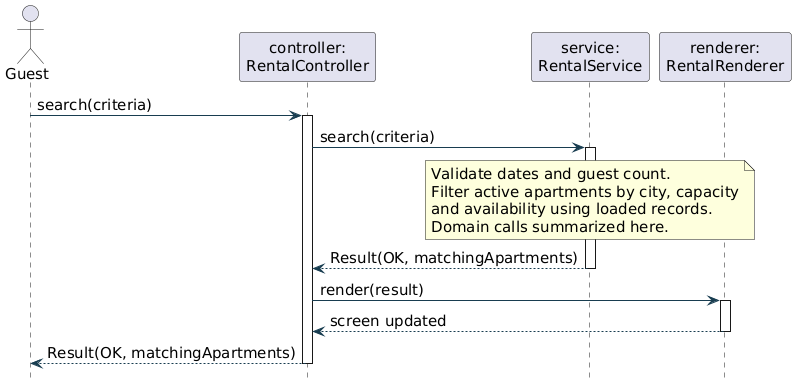

The diagram above was rendered by PlantUML. Its source (embedded in the PNG):
@startuml
!pragma layout smetana
skinparam defaultFontName DejaVu Sans
skinparam defaultFontSize 15
skinparam shadowing false
skinparam classAttributeIconSize 0
skinparam classBackgroundColor #EDF5F6
skinparam classBorderColor #183D50
skinparam ArrowColor #183D50
hide empty members
hide footbox
actor Guest
participant "controller:\nRentalController" as C
participant "service:\nRentalService" as S
participant "renderer:\nRentalRenderer" as R
Guest -> C : search(criteria)
activate C
C -> S : search(criteria)
activate S
note over S
 Validate dates and guest count.
 Filter active apartments by city, capacity
 and availability using loaded records.
 Domain calls summarized here.
end note
S --> C : Result(OK, matchingApartments)
deactivate S
C -> R : render(result)
activate R
R --> C : screen updated
deactivate R
C --> Guest : Result(OK, matchingApartments)
deactivate C
@enduml